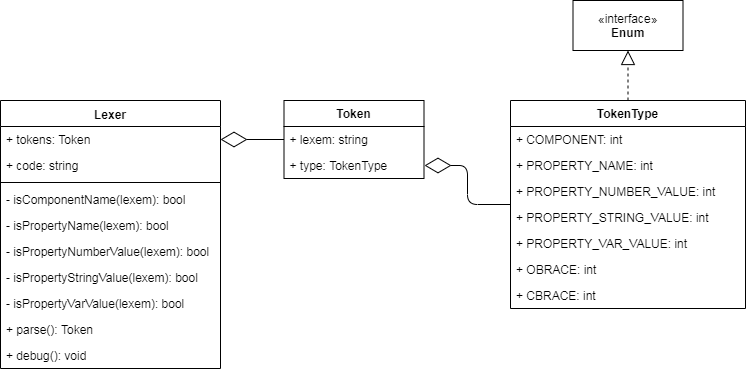

The diagram above was exported from draw.io. Its source (the exported page's mxGraphModel, read from the mxfile embedded in the PNG):
<mxGraphModel dx="1026" dy="640" grid="1" gridSize="10" guides="1" tooltips="1" connect="1" arrows="1" fold="1" page="1" pageScale="1" pageWidth="827" pageHeight="1169" math="0" shadow="0">
  <root>
    <mxCell id="0" />
    <mxCell id="1" parent="0" />
    <mxCell id="2" value="Token" style="swimlane;fontStyle=1;childLayout=stackLayout;horizontal=1;startSize=26;fillColor=none;horizontalStack=0;resizeParent=1;resizeParentMax=0;resizeLast=0;collapsible=1;marginBottom=0;" vertex="1" parent="1">
      <mxGeometry x="343.5" y="140" width="140" height="78" as="geometry" />
    </mxCell>
    <mxCell id="3" value="+ lexem: string" style="text;strokeColor=none;fillColor=none;align=left;verticalAlign=top;spacingLeft=4;spacingRight=4;overflow=hidden;rotatable=0;points=[[0,0.5],[1,0.5]];portConstraint=eastwest;" vertex="1" parent="2">
      <mxGeometry y="26" width="140" height="26" as="geometry" />
    </mxCell>
    <mxCell id="4" value="+ type: TokenType" style="text;strokeColor=none;fillColor=none;align=left;verticalAlign=top;spacingLeft=4;spacingRight=4;overflow=hidden;rotatable=0;points=[[0,0.5],[1,0.5]];portConstraint=eastwest;" vertex="1" parent="2">
      <mxGeometry y="52" width="140" height="26" as="geometry" />
    </mxCell>
    <mxCell id="5" value="«interface»&lt;br&gt;&lt;b&gt;Enum&lt;/b&gt;" style="html=1;" vertex="1" parent="1">
      <mxGeometry x="632.5" y="40" width="110" height="50" as="geometry" />
    </mxCell>
    <mxCell id="6" value="TokenType" style="swimlane;fontStyle=1;childLayout=stackLayout;horizontal=1;startSize=26;fillColor=none;horizontalStack=0;resizeParent=1;resizeParentMax=0;resizeLast=0;collapsible=1;marginBottom=0;" vertex="1" parent="1">
      <mxGeometry x="570" y="140" width="235" height="208" as="geometry" />
    </mxCell>
    <mxCell id="7" value="+ COMPONENT: int" style="text;strokeColor=none;fillColor=none;align=left;verticalAlign=top;spacingLeft=4;spacingRight=4;overflow=hidden;rotatable=0;points=[[0,0.5],[1,0.5]];portConstraint=eastwest;" vertex="1" parent="6">
      <mxGeometry y="26" width="235" height="26" as="geometry" />
    </mxCell>
    <mxCell id="8" value="+ PROPERTY_NAME: int" style="text;strokeColor=none;fillColor=none;align=left;verticalAlign=top;spacingLeft=4;spacingRight=4;overflow=hidden;rotatable=0;points=[[0,0.5],[1,0.5]];portConstraint=eastwest;" vertex="1" parent="6">
      <mxGeometry y="52" width="235" height="26" as="geometry" />
    </mxCell>
    <mxCell id="9" value="+ PROPERTY_NUMBER_VALUE: int" style="text;strokeColor=none;fillColor=none;align=left;verticalAlign=top;spacingLeft=4;spacingRight=4;overflow=hidden;rotatable=0;points=[[0,0.5],[1,0.5]];portConstraint=eastwest;" vertex="1" parent="6">
      <mxGeometry y="78" width="235" height="26" as="geometry" />
    </mxCell>
    <mxCell id="10" value="+ PROPERTY_STRING_VALUE: int" style="text;strokeColor=none;fillColor=none;align=left;verticalAlign=top;spacingLeft=4;spacingRight=4;overflow=hidden;rotatable=0;points=[[0,0.5],[1,0.5]];portConstraint=eastwest;" vertex="1" parent="6">
      <mxGeometry y="104" width="235" height="26" as="geometry" />
    </mxCell>
    <mxCell id="11" value="+ PROPERTY_VAR_VALUE: int" style="text;strokeColor=none;fillColor=none;align=left;verticalAlign=top;spacingLeft=4;spacingRight=4;overflow=hidden;rotatable=0;points=[[0,0.5],[1,0.5]];portConstraint=eastwest;" vertex="1" parent="6">
      <mxGeometry y="130" width="235" height="26" as="geometry" />
    </mxCell>
    <mxCell id="12" value="+ OBRACE: int" style="text;strokeColor=none;fillColor=none;align=left;verticalAlign=top;spacingLeft=4;spacingRight=4;overflow=hidden;rotatable=0;points=[[0,0.5],[1,0.5]];portConstraint=eastwest;" vertex="1" parent="6">
      <mxGeometry y="156" width="235" height="26" as="geometry" />
    </mxCell>
    <mxCell id="13" value="+ CBRACE: int" style="text;strokeColor=none;fillColor=none;align=left;verticalAlign=top;spacingLeft=4;spacingRight=4;overflow=hidden;rotatable=0;points=[[0,0.5],[1,0.5]];portConstraint=eastwest;" vertex="1" parent="6">
      <mxGeometry y="182" width="235" height="26" as="geometry" />
    </mxCell>
    <mxCell id="14" value="" style="endArrow=block;dashed=1;endFill=0;endSize=12;html=1;" edge="1" source="6" target="5" parent="1">
      <mxGeometry width="160" relative="1" as="geometry">
        <mxPoint x="320" y="360" as="sourcePoint" />
        <mxPoint x="480" y="360" as="targetPoint" />
      </mxGeometry>
    </mxCell>
    <mxCell id="15" value="" style="endArrow=diamondThin;endFill=0;endSize=24;html=1;entryX=1;entryY=0.5;entryDx=0;entryDy=0;edgeStyle=orthogonalEdgeStyle;" edge="1" source="6" target="4" parent="1">
      <mxGeometry width="160" relative="1" as="geometry">
        <mxPoint x="420" y="310" as="sourcePoint" />
        <mxPoint x="580" y="310" as="targetPoint" />
      </mxGeometry>
    </mxCell>
    <mxCell id="16" value="Lexer" style="swimlane;fontStyle=1;align=center;verticalAlign=top;childLayout=stackLayout;horizontal=1;startSize=26;horizontalStack=0;resizeParent=1;resizeParentMax=0;resizeLast=0;collapsible=1;marginBottom=0;" vertex="1" parent="1">
      <mxGeometry x="60" y="140" width="220" height="268" as="geometry" />
    </mxCell>
    <mxCell id="17" value="+ tokens: Token" style="text;strokeColor=none;fillColor=none;align=left;verticalAlign=top;spacingLeft=4;spacingRight=4;overflow=hidden;rotatable=0;points=[[0,0.5],[1,0.5]];portConstraint=eastwest;" vertex="1" parent="16">
      <mxGeometry y="26" width="220" height="26" as="geometry" />
    </mxCell>
    <mxCell id="18" value="+ code: string" style="text;strokeColor=none;fillColor=none;align=left;verticalAlign=top;spacingLeft=4;spacingRight=4;overflow=hidden;rotatable=0;points=[[0,0.5],[1,0.5]];portConstraint=eastwest;" vertex="1" parent="16">
      <mxGeometry y="52" width="220" height="26" as="geometry" />
    </mxCell>
    <mxCell id="19" value="" style="line;strokeWidth=1;fillColor=none;align=left;verticalAlign=middle;spacingTop=-1;spacingLeft=3;spacingRight=3;rotatable=0;labelPosition=right;points=[];portConstraint=eastwest;" vertex="1" parent="16">
      <mxGeometry y="78" width="220" height="8" as="geometry" />
    </mxCell>
    <mxCell id="20" value="- isComponentName(lexem): bool" style="text;strokeColor=none;fillColor=none;align=left;verticalAlign=top;spacingLeft=4;spacingRight=4;overflow=hidden;rotatable=0;points=[[0,0.5],[1,0.5]];portConstraint=eastwest;" vertex="1" parent="16">
      <mxGeometry y="86" width="220" height="26" as="geometry" />
    </mxCell>
    <mxCell id="21" value="- isPropertyName(lexem): bool" style="text;strokeColor=none;fillColor=none;align=left;verticalAlign=top;spacingLeft=4;spacingRight=4;overflow=hidden;rotatable=0;points=[[0,0.5],[1,0.5]];portConstraint=eastwest;" vertex="1" parent="16">
      <mxGeometry y="112" width="220" height="26" as="geometry" />
    </mxCell>
    <mxCell id="22" value="- isPropertyNumberValue(lexem): bool" style="text;strokeColor=none;fillColor=none;align=left;verticalAlign=top;spacingLeft=4;spacingRight=4;overflow=hidden;rotatable=0;points=[[0,0.5],[1,0.5]];portConstraint=eastwest;" vertex="1" parent="16">
      <mxGeometry y="138" width="220" height="26" as="geometry" />
    </mxCell>
    <mxCell id="23" value="- isPropertyStringValue(lexem): bool" style="text;strokeColor=none;fillColor=none;align=left;verticalAlign=top;spacingLeft=4;spacingRight=4;overflow=hidden;rotatable=0;points=[[0,0.5],[1,0.5]];portConstraint=eastwest;" vertex="1" parent="16">
      <mxGeometry y="164" width="220" height="26" as="geometry" />
    </mxCell>
    <mxCell id="24" value="- isPropertyVarValue(lexem): bool" style="text;strokeColor=none;fillColor=none;align=left;verticalAlign=top;spacingLeft=4;spacingRight=4;overflow=hidden;rotatable=0;points=[[0,0.5],[1,0.5]];portConstraint=eastwest;" vertex="1" parent="16">
      <mxGeometry y="190" width="220" height="26" as="geometry" />
    </mxCell>
    <mxCell id="25" value="+ parse(): Token" style="text;strokeColor=none;fillColor=none;align=left;verticalAlign=top;spacingLeft=4;spacingRight=4;overflow=hidden;rotatable=0;points=[[0,0.5],[1,0.5]];portConstraint=eastwest;" vertex="1" parent="16">
      <mxGeometry y="216" width="220" height="26" as="geometry" />
    </mxCell>
    <mxCell id="26" value="+ debug(): void" style="text;strokeColor=none;fillColor=none;align=left;verticalAlign=top;spacingLeft=4;spacingRight=4;overflow=hidden;rotatable=0;points=[[0,0.5],[1,0.5]];portConstraint=eastwest;" vertex="1" parent="16">
      <mxGeometry y="242" width="220" height="26" as="geometry" />
    </mxCell>
    <mxCell id="27" value="" style="endArrow=diamondThin;endFill=0;endSize=24;html=1;" edge="1" source="2" target="17" parent="1">
      <mxGeometry width="160" relative="1" as="geometry">
        <mxPoint x="290" y="340" as="sourcePoint" />
        <mxPoint x="450" y="340" as="targetPoint" />
      </mxGeometry>
    </mxCell>
  </root>
</mxGraphModel>